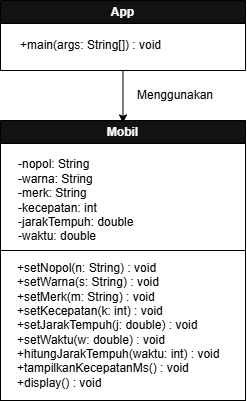

The diagram above was exported from draw.io. Its source (the exported page's mxGraphModel, read from the mxfile embedded in the PNG):
<mxGraphModel dx="453" dy="676" grid="1" gridSize="10" guides="1" tooltips="1" connect="1" arrows="1" fold="1" page="1" pageScale="1" pageWidth="850" pageHeight="1100" background="#ffffff" math="0" shadow="0">
  <root>
    <mxCell id="0" />
    <mxCell id="1" parent="0" />
    <mxCell id="dZrjqZGVUzg9eSKwfFFp-1" value="&lt;font style=&quot;color: rgb(255, 255, 255);&quot;&gt;App&lt;/font&gt;" style="swimlane;whiteSpace=wrap;html=1;strokeColor=#000000;fontColor=#000000;" parent="1" vertex="1">
      <mxGeometry x="345" y="230" width="245" height="70" as="geometry" />
    </mxCell>
    <mxCell id="dZrjqZGVUzg9eSKwfFFp-2" value="&lt;font style=&quot;&quot;&gt;+main(args: String[]) : void&lt;/font&gt;" style="text;html=1;whiteSpace=wrap;strokeColor=none;fillColor=none;align=center;verticalAlign=middle;rounded=0;fontColor=#000000;" parent="dZrjqZGVUzg9eSKwfFFp-1" vertex="1">
      <mxGeometry x="15" y="30" width="151" height="30" as="geometry" />
    </mxCell>
    <mxCell id="dZrjqZGVUzg9eSKwfFFp-3" value="Mobil" style="swimlane;whiteSpace=wrap;html=1;strokeColor=#000000;" parent="1" vertex="1">
      <mxGeometry x="345" y="350" width="245" height="130" as="geometry" />
    </mxCell>
    <mxCell id="dZrjqZGVUzg9eSKwfFFp-4" value="&lt;div&gt;-nopol: String&lt;/div&gt;&lt;div&gt;-warna: String&lt;/div&gt;&lt;div&gt;-merk: String&lt;/div&gt;&lt;div&gt;-kecepatan: int&lt;/div&gt;&lt;div&gt;-jarakTempuh: double&lt;/div&gt;&lt;div&gt;-waktu: double&lt;/div&gt;" style="text;html=1;whiteSpace=wrap;strokeColor=none;fillColor=none;align=left;verticalAlign=middle;rounded=0;fontColor=#000000;" parent="dZrjqZGVUzg9eSKwfFFp-3" vertex="1">
      <mxGeometry x="16" y="30" width="127" height="100" as="geometry" />
    </mxCell>
    <mxCell id="dZrjqZGVUzg9eSKwfFFp-5" value="" style="rounded=0;whiteSpace=wrap;html=1;fillColor=none;fontColor=#000000;strokeColor=#000000;" parent="1" vertex="1">
      <mxGeometry x="345" y="480" width="245" height="150" as="geometry" />
    </mxCell>
    <mxCell id="dZrjqZGVUzg9eSKwfFFp-6" value="&lt;div&gt;+setNopol(n: String) : void&lt;/div&gt;&lt;div&gt;+setWarna(s: String) : void&lt;/div&gt;&lt;div&gt;+setMerk(m: String) : void&lt;/div&gt;&lt;div&gt;+setKecepatan(k: int) : void&lt;/div&gt;&lt;div&gt;+setJarakTempuh(j: double) : void&lt;/div&gt;&lt;div&gt;+setWaktu(w: double) : void&lt;/div&gt;&lt;div&gt;+hitungJarakTempuh(waktu: int) : void&lt;/div&gt;&lt;div&gt;+tampilkanKecepatanMs() : void&lt;/div&gt;&lt;div&gt;+display() : void&lt;/div&gt;" style="text;html=1;whiteSpace=wrap;strokeColor=none;fillColor=none;align=left;verticalAlign=middle;rounded=0;fontColor=#000000;" parent="1" vertex="1">
      <mxGeometry x="360" y="485" width="210" height="140" as="geometry" />
    </mxCell>
    <mxCell id="dZrjqZGVUzg9eSKwfFFp-8" value="Menggunakan" style="text;html=1;whiteSpace=wrap;strokeColor=none;fillColor=none;align=center;verticalAlign=middle;rounded=0;fontColor=#000000;" parent="1" vertex="1">
      <mxGeometry x="470" y="310" width="100" height="30" as="geometry" />
    </mxCell>
    <mxCell id="UIPJSxmuzgdU0KS6rjm7-2" style="edgeStyle=orthogonalEdgeStyle;rounded=0;orthogonalLoop=1;jettySize=auto;html=1;entryX=0.5;entryY=0.019;entryDx=0;entryDy=0;entryPerimeter=0;strokeColor=#000000;" edge="1" parent="1" source="dZrjqZGVUzg9eSKwfFFp-1" target="dZrjqZGVUzg9eSKwfFFp-3">
      <mxGeometry relative="1" as="geometry" />
    </mxCell>
  </root>
</mxGraphModel>